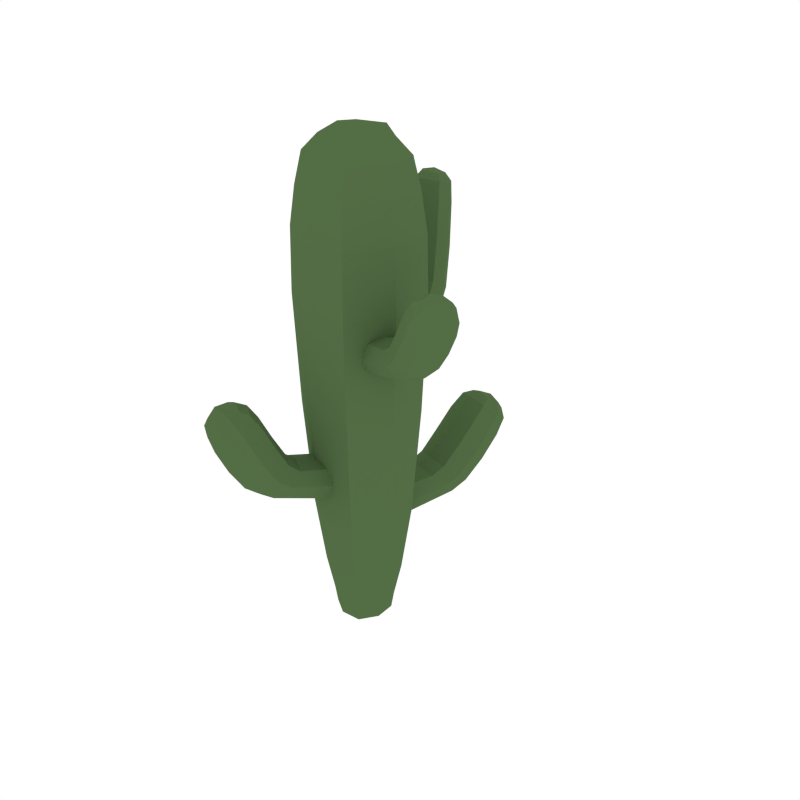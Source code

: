 # Source: Cactus_2.blend  (saved by Blender 2.91.10; exported with 4.5.12 LTS)
import bpy
from mathutils import Matrix  # noqa: F401  (used for matrix-valued properties, if any)

bpy.ops.wm.read_factory_settings(use_empty=True)
scene = bpy.context.scene
scene.name = 'Scene'

# ---- collections
col_collection_1 = bpy.data.collections.new('Collection 1'); scene.collection.children.link(col_collection_1)

# ---- materials (node trees are filled in below, after node groups)
mat_green = bpy.data.materials.new('Green')
mat_green.alpha_threshold = 0.0
mat_green.diffuse_color = (0.08744, 0.1523, 0.05986, 1.0)
mat_green.roughness = 0.5

# ---- material node trees

# ---- world
world_world = bpy.data.worlds.new('World'); scene.world = world_world
world_world.color = (1.0, 1.0, 1.0)
world_world.use_sun_shadow = False
world_world.sun_shadow_jitter_overblur = 0.0
world_world.cycles.sampling_method = 'NONE'
world_world.cycles.sample_map_resolution = 256

# ---- meshes
me_circle = bpy.data.meshes.new('Circle')
me_circle.from_pydata([(-1.187e-07, 2.85e-07, 0.0)], [], [])
_uv = me_circle.uv_layers.new(name='UVMap')
_uv.uv.foreach_set('vector', [])
me_circle.use_remesh_fix_poles = True
me_circle.use_remesh_preserve_attributes = False
me_circle.use_mirror_vertex_groups = False
me_circle.update()
me_cube_029 = bpy.data.meshes.new('Cube.029')
me_cube_029.from_pydata([(-0.1181, 0.03403, 0.1875), (0.03403, 0.1181, 0.1875), (0.1181, -0.03403, 0.1875), (-0.03403, -0.1181, 0.1875), (0.0, 0.0, -0.01073), (0.05394, 0.1872, 1.367), (0.1485, -0.04277, 1.594), (0.1872, -0.05394, 1.367), (-0.1872, 0.05394, 1.367), (-0.05394, -0.1872, 1.367), (0.0, 0.0, 1.687), (-0.1485, 0.04277, 1.594), (-0.04277, -0.1485, 1.594), (0.04277, 0.1485, 1.594), (-0.02471, -0.08579, 0.01151), (0.08579, -0.02471, 0.01151), (0.02471, 0.08579, 0.01151), (-0.08579, 0.02471, 0.01151), (0.4287, -0.1765, 1.124), (0.4078, -0.2379, 1.274), (0.3438, -0.2231, 1.161), (0.3946, -0.08585, 1.161), (0.3098, -0.1324, 1.197), (0.4486, -0.1839, 1.307), (0.4529, -0.1163, 1.274), (0.3777, -0.1576, 1.306), (0.483, -0.1966, 1.241), (0.2403, -0.1067, 1.111), (0.3162, -0.06021, 1.072), (0.2676, -0.1914, 1.072), (0.3435, -0.1449, 1.033), (0.2053, -0.09373, 0.987), (0.1503, -0.1453, 1.04), (0.1972, -0.01878, 1.04), (0.1422, -0.07037, 1.093), (-0.1431, -0.441, 0.6869), (-0.2125, -0.4124, 0.8589), (-0.2032, -0.3453, 0.7245), (-0.04133, -0.3919, 0.7245), (-0.1014, -0.2962, 0.762), (-0.1464, -0.4522, 0.899), (-0.06913, -0.4537, 0.8589), (-0.1223, -0.3688, 0.8922), (-0.1593, -0.4972, 0.8256), (-0.07949, -0.2201, 0.6583), (-0.02036, -0.3057, 0.6169), (-0.1751, -0.2612, 0.6169), (-0.116, -0.3468, 0.5755), (-0.07002, -0.1872, 0.5129), (-0.1329, -0.125, 0.5717), (0.01633, -0.168, 0.5717), (-0.04658, -0.1059, 0.6305), (0.1167, 0.4611, 0.4534), (0.2015, 0.4713, 0.6317), (0.1831, 0.3711, 0.5103), (0.01269, 0.4202, 0.5103), (0.07906, 0.3302, 0.5671), (0.1343, 0.5221, 0.6679), (0.05047, 0.5148, 0.6317), (0.1093, 0.4351, 0.682), (0.1427, 0.551, 0.5813), (0.04963, 0.2281, 0.4801), (-0.01593, 0.3068, 0.4217), (0.147, 0.2598, 0.4217), (0.08144, 0.3385, 0.3632), (0.03013, 0.1604, 0.3395), (0.1007, 0.1099, 0.41), (-0.05648, 0.1551, 0.41), (0.01404, 0.1046, 0.4806), (-0.05065, -0.1758, 0.7869), (-0.1758, 0.05065, 0.7869), (0.1758, -0.05065, 0.7869), (0.05065, 0.1758, 0.7869), (-0.0678, 0.4721, 1.183), (-0.02555, 0.4735, 1.399), (0.01138, 0.4215, 1.206), (-0.1243, 0.3977, 1.208), (-0.04514, 0.3471, 1.232), (-0.08595, 0.4691, 1.437), (-0.1449, 0.4478, 1.403), (-0.0723, 0.4026, 1.415), (-0.09818, 0.5186, 1.387), (-0.0171, 0.2814, 1.078), (-0.08924, 0.3241, 1.041), (0.04147, 0.3414, 1.041), (-0.03067, 0.3841, 1.004), (-0.0125, 0.2465, 0.9608), (0.05468, 0.2234, 1.011), (-0.07138, 0.2068, 1.011), (-0.004201, 0.1837, 1.061), (-0.06434, 0.01854, -0.005168), (-0.1141, -0.06308, 0.1875), (-0.1487, 0.04285, 0.4142), (-0.04581, 0.08288, 0.01151), (0.01854, 0.06434, -0.005168), (0.04285, 0.1487, 0.4142), (0.08288, 0.04581, 0.01151), (0.06434, -0.01854, -0.005168), (0.1487, -0.04285, 0.4142), (0.04581, -0.08288, 0.01151), (-0.01854, -0.06434, -0.005168), (-0.04285, -0.1487, 0.4142), (-0.1706, 0.04914, 1.491), (0.04914, 0.1706, 1.491), (0.1706, -0.04914, 1.491), (-0.04914, -0.1706, 1.491), (-0.09997, 0.1809, 1.367), (0.1699, 0.09388, 0.7869), (0.09388, -0.1699, 0.7869), (-0.1809, -0.09997, 1.367), (-0.09894, 0.0285, 1.664), (0.0285, 0.09894, 1.664), (0.09894, -0.0285, 1.664), (-0.0285, -0.09894, 1.664), (0.1434, 0.07927, 1.594), (0.07927, -0.1434, 1.594), (-0.1434, -0.07927, 1.594), (-0.07927, 0.1434, 1.594), (-0.08288, -0.04581, 0.01151), (-0.06308, 0.1141, 0.1875), (0.1141, 0.06308, 0.1875), (0.06308, -0.1141, 0.1875), (-0.02704, -0.09388, 0.06662), (0.09388, -0.02704, 0.06662), (0.02704, 0.09388, 0.06662), (-0.09388, 0.02704, 0.06662), (0.113, 0.01055, 1.018), (0.1075, -0.05749, 0.9547), (0.06732, -0.1127, 1.018), (0.07282, -0.04464, 1.081), (0.4311, -0.1002, 1.229), (0.4647, -0.1899, 1.192), (0.3808, -0.2359, 1.229), (0.3472, -0.1463, 1.265), (0.4329, -0.1195, 1.133), (0.1798, -0.1383, 1.0), (0.1325, -0.1207, 1.08), (0.3437, -0.08648, 1.188), (0.459, -0.1417, 1.299), (0.4791, -0.1952, 1.277), (0.429, -0.2227, 1.299), (0.4089, -0.1692, 1.321), (0.4529, -0.2374, 1.249), (0.3739, -0.2081, 1.298), (0.4077, -0.1169, 1.298), (0.4867, -0.1462, 1.249), (0.3488, -0.09094, 1.042), (0.3947, -0.2225, 1.133), (0.3056, -0.1894, 1.188), (0.2714, -0.06227, 1.101), (0.272, -0.1184, 1.135), (0.3532, -0.07266, 1.099), (0.3037, -0.2061, 1.099), (0.3849, -0.1603, 1.062), (0.3123, -0.1894, 1.042), (0.235, -0.1607, 1.101), (0.215, -0.04336, 1.0), (0.1677, -0.02583, 1.08), (0.2888, -0.1247, 1.015), (0.2211, -0.1732, 1.059), (0.2691, -0.0438, 1.059), (0.2015, -0.09231, 1.104), (0.04231, -0.07051, 0.5397), (-0.03746, -0.07419, 0.4685), (-0.103, -0.02864, 0.5397), (-0.02327, -0.02496, 0.6108), (-0.05341, -0.4304, 0.8052), (-0.1541, -0.4789, 0.7681), (-0.2134, -0.3843, 0.8052), (-0.1128, -0.3357, 0.8424), (-0.07722, -0.4404, 0.6963), (-0.1231, -0.1609, 0.5276), (-0.1055, -0.0999, 0.6158), (-0.04592, -0.3318, 0.7526), (-0.0972, -0.4612, 0.889), (-0.1573, -0.4902, 0.8668), (-0.1928, -0.4337, 0.889), (-0.1327, -0.4047, 0.9112), (-0.2085, -0.4657, 0.8339), (-0.1807, -0.3694, 0.8839), (-0.07319, -0.4004, 0.8839), (-0.1009, -0.4966, 0.8339), (-0.0534, -0.3477, 0.5859), (-0.1986, -0.4054, 0.6963), (-0.1673, -0.2968, 0.7526), (-0.02602, -0.2527, 0.648), (-0.08977, -0.2558, 0.6883), (-0.03096, -0.3474, 0.6504), (-0.1883, -0.3021, 0.6504), (-0.1295, -0.3937, 0.6125), (-0.1695, -0.3142, 0.5859), (-0.1421, -0.2192, 0.648), (-0.01112, -0.1932, 0.5276), (0.006462, -0.1321, 0.6158), (-0.09779, -0.2836, 0.5507), (-0.1584, -0.2073, 0.599), (-0.005834, -0.2512, 0.599), (-0.06646, -0.1749, 0.6473), (-0.0852, 0.04774, 0.4017), (-0.00621, 0.03427, 0.3226), (0.06783, 0.003649, 0.4017), (-0.01115, 0.01711, 0.4809), (0.03053, 0.4784, 0.5832), (0.1334, 0.5188, 0.527), (0.199, 0.4299, 0.5832), (0.09613, 0.3895, 0.6394), (0.04813, 0.4631, 0.4676), (0.08704, 0.1365, 0.3571), (0.07498, 0.09458, 0.4629), (0.01986, 0.365, 0.5529), (0.08194, 0.5294, 0.6589), (0.1434, 0.5535, 0.6253), (0.1825, 0.5004, 0.6589), (0.1211, 0.4762, 0.6924), (0.1951, 0.5202, 0.5939), (0.1701, 0.4333, 0.6694), (0.05682, 0.4659, 0.6694), (0.08187, 0.5528, 0.5939), (0.01637, 0.3423, 0.3779), (0.1759, 0.4263, 0.4676), (0.1477, 0.3282, 0.5529), (-0.007497, 0.2595, 0.4655), (0.06218, 0.2717, 0.5018), (-0.002858, 0.3573, 0.4455), (0.1628, 0.3095, 0.4455), (0.09776, 0.3952, 0.3893), (0.1386, 0.3071, 0.3779), (0.1147, 0.2243, 0.4655), (-0.03081, 0.1704, 0.3571), (-0.04287, 0.1285, 0.4629), (0.06112, 0.268, 0.3538), (0.1286, 0.2005, 0.4171), (-0.03199, 0.2467, 0.4171), (0.03554, 0.1792, 0.4803), (-0.09388, 0.1699, 0.7869), (0.1809, 0.09997, 1.367), (0.09997, -0.1809, 1.367), (-0.1699, -0.09388, 0.7869), (-0.05512, -0.1913, 1.155), (-0.1913, 0.05512, 1.155), (0.1913, -0.05512, 1.155), (0.05512, 0.1913, 1.155), (-0.05873, 0.1237, 0.9898), (0.0003718, 0.1491, 0.9304), (0.06404, 0.1399, 0.9898), (0.004933, 0.1145, 1.049), (-0.1444, 0.4299, 1.336), (-0.09131, 0.5076, 1.317), (-0.01097, 0.4573, 1.333), (-0.06407, 0.3796, 1.353), (-0.1159, 0.4475, 1.19), (0.03581, 0.2449, 0.9734), (0.04203, 0.1978, 1.049), (-0.09887, 0.3538, 1.227), (-0.1256, 0.4584, 1.429), (-0.0944, 0.5057, 1.418), (-0.046, 0.4756, 1.426), (-0.07715, 0.4283, 1.437), (-0.05018, 0.5138, 1.389), (-0.03077, 0.4267, 1.41), (-0.1203, 0.4075, 1.413), (-0.1397, 0.4945, 1.392), (-0.07799, 0.3648, 1.013), (-0.01408, 0.4653, 1.188), (0.002915, 0.3716, 1.225), (-0.06781, 0.2877, 1.069), (-0.02599, 0.3121, 1.119), (-0.1006, 0.3597, 1.087), (0.03202, 0.3786, 1.087), (-0.04261, 0.4262, 1.055), (0.02004, 0.3778, 1.013), (0.03022, 0.3007, 1.069), (-0.05873, 0.2324, 0.9734), (-0.05251, 0.1853, 1.049), (-0.02348, 0.3297, 0.9868), (0.0467, 0.2947, 1.029), (-0.08217, 0.2777, 1.029), (-0.01199, 0.2427, 1.071), (-0.06139, -0.03393, -0.0008446), (-0.1437, -0.07941, 0.4142), (-0.03393, 0.06139, -0.0008446), (-0.07941, 0.1437, 0.4142), (0.03393, -0.06139, -0.0008446), (0.07941, -0.1437, 0.4142), (0.06139, 0.03393, -0.0008446), (0.1437, 0.07941, 0.4142), (-0.1648, -0.09108, 1.491), (-0.09108, 0.1648, 1.491), (0.1648, 0.09108, 1.491), (0.09108, -0.1648, 1.491), (-0.09914, -0.05479, 1.646), (-0.05479, 0.09914, 1.646), (0.09914, 0.05479, 1.646), (0.05479, -0.09914, 1.646), (-0.09069, -0.05012, 0.06662), (-0.05012, 0.09069, 0.06662), (0.09069, 0.05012, 0.06662), (0.05012, -0.09069, 0.06662), (0.09428, -3.181e-05, 1.065), (0.1203, -0.009667, 0.9704), (0.06003, -0.09246, 1.065), (0.08603, -0.1021, 0.9704), (0.3807, -0.1009, 1.256), (0.4689, -0.1335, 1.201), (0.4312, -0.2353, 1.201), (0.343, -0.2026, 1.256), (0.4248, -0.1392, 1.309), (0.4794, -0.1595, 1.276), (0.4561, -0.2225, 1.276), (0.4015, -0.2023, 1.309), (0.3893, -0.105, 1.071), (0.3523, -0.2051, 1.071), (0.2676, -0.1737, 1.126), (0.3046, -0.07364, 1.126), (0.2599, -0.1691, 1.026), (0.1944, -0.1449, 1.093), (0.2958, -0.0721, 1.026), (0.2304, -0.04784, 1.093), (0.02946, -0.04681, 0.593), (0.01882, -0.08374, 0.4863), (-0.07956, -0.01541, 0.593), (-0.09019, -0.05233, 0.4863), (-0.05795, -0.3709, 0.8331), (-0.08889, -0.4783, 0.7774), (-0.2089, -0.4437, 0.7774), (-0.178, -0.3363, 0.8331), (-0.09715, -0.4211, 0.8985), (-0.1163, -0.4877, 0.8639), (-0.1907, -0.4663, 0.8639), (-0.1715, -0.3997, 0.8985), (-0.06552, -0.3934, 0.622), (-0.1835, -0.3594, 0.622), (-0.1537, -0.256, 0.6788), (-0.03573, -0.29, 0.6788), (-0.1511, -0.2535, 0.5628), (-0.1276, -0.172, 0.6352), (-0.03666, -0.2865, 0.5628), (-0.01316, -0.2049, 0.6352), (-0.06792, 0.03579, 0.4611), (-0.06421, 0.04866, 0.3424), (0.04685, 0.002724, 0.4611), (0.05056, 0.0156, 0.3424), (0.03761, 0.4239, 0.6254), (0.06556, 0.5209, 0.5411), (0.1919, 0.4845, 0.5411), (0.164, 0.3875, 0.6254), (0.08283, 0.4904, 0.6779), (0.1001, 0.5505, 0.6257), (0.1784, 0.528, 0.6257), (0.1611, 0.4679, 0.6779), (0.03119, 0.3976, 0.4033), (0.1554, 0.3618, 0.4033), (0.1287, 0.2692, 0.4877), (0.004505, 0.305, 0.4877), (0.1182, 0.2395, 0.3696), (0.09897, 0.1729, 0.4645), (-0.002313, 0.2743, 0.3696), (-0.0215, 0.2076, 0.4645), (-0.1022, 0.1848, 1.155), (0.1848, 0.1022, 1.155), (0.1022, -0.1848, 1.155), (-0.1848, -0.1022, 1.155), (-0.04167, 0.1128, 1.034), (-0.0451, 0.1387, 0.9452), (0.0504, 0.1249, 1.034), (0.04698, 0.1508, 0.9452), (-0.1175, 0.3854, 1.349), (-0.1379, 0.4813, 1.323), (-0.03786, 0.5018, 1.32), (-0.01743, 0.4059, 1.347), (-0.1099, 0.4286, 1.429), (-0.1233, 0.4888, 1.414), (-0.0614, 0.5021, 1.412), (-0.04799, 0.4419, 1.427), (-0.09027, 0.4048, 1.063), (0.00921, 0.4191, 1.063), (0.02167, 0.3334, 1.111), (-0.07781, 0.3192, 1.111), (0.02629, 0.3252, 0.9974), (0.0349, 0.26, 1.061), (-0.07037, 0.3124, 0.9974), (-0.06175, 0.2472, 1.061)], [], [(0, 125, 294, 91), (0, 91, 279, 92), (0, 92, 281, 119), (0, 119, 295, 125), (1, 124, 295, 119), (1, 119, 281, 95), (1, 95, 285, 120), (1, 120, 296, 124), (2, 123, 296, 120), (2, 120, 285, 98), (2, 98, 283, 121), (2, 121, 297, 123), (3, 122, 297, 121), (3, 121, 283, 101), (3, 101, 279, 91), (3, 91, 294, 122), (4, 90, 280, 94), (4, 94, 284, 97), (4, 97, 282, 100), (4, 100, 278, 90), (5, 235, 359, 241), (5, 241, 358, 106), (5, 106, 287, 103), (5, 103, 288, 235), (6, 115, 289, 104), (6, 104, 288, 114), (6, 114, 292, 112), (6, 112, 293, 115), (7, 236, 360, 240), (7, 240, 359, 235), (7, 235, 288, 104), (7, 104, 289, 236), (8, 106, 358, 239), (8, 239, 361, 109), (8, 109, 286, 102), (8, 102, 287, 106), (9, 109, 361, 238), (9, 238, 360, 236), (9, 236, 289, 105), (9, 105, 286, 109), (10, 112, 292, 111), (10, 111, 291, 110), (10, 110, 290, 113), (10, 113, 293, 112), (11, 117, 287, 102), (11, 102, 286, 116), (11, 116, 290, 110), (11, 110, 291, 117), (12, 116, 286, 105), (12, 105, 289, 115), (12, 115, 293, 113), (12, 113, 290, 116), (13, 114, 288, 103), (13, 103, 287, 117), (13, 117, 291, 111), (13, 111, 292, 114), (14, 100, 282, 99), (14, 99, 297, 122), (14, 122, 294, 118), (14, 118, 278, 100), (15, 97, 284, 96), (15, 96, 296, 123), (15, 123, 297, 99), (15, 99, 282, 97), (16, 94, 280, 93), (16, 93, 295, 124), (16, 124, 296, 96), (16, 96, 284, 94), (17, 90, 278, 118), (17, 118, 294, 125), (17, 125, 295, 93), (17, 93, 280, 90), (18, 147, 311, 153), (18, 153, 310, 134), (18, 134, 303, 131), (18, 131, 304, 147), (19, 143, 305, 132), (19, 132, 304, 142), (19, 142, 308, 140), (19, 140, 309, 143), (20, 148, 312, 152), (20, 152, 311, 147), (20, 147, 304, 132), (20, 132, 305, 148), (21, 134, 310, 151), (21, 151, 313, 137), (21, 137, 302, 130), (21, 130, 303, 134), (22, 137, 313, 150), (22, 150, 312, 148), (22, 148, 305, 133), (22, 133, 302, 137), (23, 140, 308, 139), (23, 139, 307, 138), (23, 138, 306, 141), (23, 141, 309, 140), (24, 145, 303, 130), (24, 130, 302, 144), (24, 144, 306, 138), (24, 138, 307, 145), (25, 144, 302, 133), (25, 133, 305, 143), (25, 143, 309, 141), (25, 141, 306, 144), (26, 142, 304, 131), (26, 131, 303, 145), (26, 145, 307, 139), (26, 139, 308, 142), (27, 149, 317, 161), (27, 161, 315, 155), (27, 155, 312, 150), (27, 150, 313, 149), (28, 146, 316, 160), (28, 160, 317, 149), (28, 149, 313, 151), (28, 151, 310, 146), (29, 155, 315, 159), (29, 159, 314, 154), (29, 154, 311, 152), (29, 152, 312, 155), (30, 154, 314, 158), (30, 158, 316, 146), (30, 146, 310, 153), (30, 153, 311, 154), (31, 135, 301, 127), (31, 127, 299, 156), (31, 156, 316, 158), (31, 158, 314, 135), (32, 136, 300, 128), (32, 128, 301, 135), (32, 135, 314, 159), (32, 159, 315, 136), (33, 156, 299, 126), (33, 126, 298, 157), (33, 157, 317, 160), (33, 160, 316, 156), (34, 157, 298, 129), (34, 129, 300, 136), (34, 136, 315, 161), (34, 161, 317, 157), (35, 183, 331, 189), (35, 189, 330, 170), (35, 170, 323, 167), (35, 167, 324, 183), (36, 179, 325, 168), (36, 168, 324, 178), (36, 178, 328, 176), (36, 176, 329, 179), (37, 184, 332, 188), (37, 188, 331, 183), (37, 183, 324, 168), (37, 168, 325, 184), (38, 170, 330, 187), (38, 187, 333, 173), (38, 173, 322, 166), (38, 166, 323, 170), (39, 173, 333, 186), (39, 186, 332, 184), (39, 184, 325, 169), (39, 169, 322, 173), (40, 176, 328, 175), (40, 175, 327, 174), (40, 174, 326, 177), (40, 177, 329, 176), (41, 181, 323, 166), (41, 166, 322, 180), (41, 180, 326, 174), (41, 174, 327, 181), (42, 180, 322, 169), (42, 169, 325, 179), (42, 179, 329, 177), (42, 177, 326, 180), (43, 178, 324, 167), (43, 167, 323, 181), (43, 181, 327, 175), (43, 175, 328, 178), (44, 185, 337, 197), (44, 197, 335, 191), (44, 191, 332, 186), (44, 186, 333, 185), (45, 182, 336, 196), (45, 196, 337, 185), (45, 185, 333, 187), (45, 187, 330, 182), (46, 191, 335, 195), (46, 195, 334, 190), (46, 190, 331, 188), (46, 188, 332, 191), (47, 190, 334, 194), (47, 194, 336, 182), (47, 182, 330, 189), (47, 189, 331, 190), (48, 171, 321, 163), (48, 163, 319, 192), (48, 192, 336, 194), (48, 194, 334, 171), (49, 172, 320, 164), (49, 164, 321, 171), (49, 171, 334, 195), (49, 195, 335, 172), (50, 192, 319, 162), (50, 162, 318, 193), (50, 193, 337, 196), (50, 196, 336, 192), (51, 193, 318, 165), (51, 165, 320, 172), (51, 172, 335, 197), (51, 197, 337, 193), (52, 219, 351, 225), (52, 225, 350, 206), (52, 206, 343, 203), (52, 203, 344, 219), (53, 215, 345, 204), (53, 204, 344, 214), (53, 214, 348, 212), (53, 212, 349, 215), (54, 220, 352, 224), (54, 224, 351, 219), (54, 219, 344, 204), (54, 204, 345, 220), (55, 206, 350, 223), (55, 223, 353, 209), (55, 209, 342, 202), (55, 202, 343, 206), (56, 209, 353, 222), (56, 222, 352, 220), (56, 220, 345, 205), (56, 205, 342, 209), (57, 212, 348, 211), (57, 211, 347, 210), (57, 210, 346, 213), (57, 213, 349, 212), (58, 217, 343, 202), (58, 202, 342, 216), (58, 216, 346, 210), (58, 210, 347, 217), (59, 216, 342, 205), (59, 205, 345, 215), (59, 215, 349, 213), (59, 213, 346, 216), (60, 214, 344, 203), (60, 203, 343, 217), (60, 217, 347, 211), (60, 211, 348, 214), (61, 221, 357, 233), (61, 233, 355, 227), (61, 227, 352, 222), (61, 222, 353, 221), (62, 218, 356, 232), (62, 232, 357, 221), (62, 221, 353, 223), (62, 223, 350, 218), (63, 227, 355, 231), (63, 231, 354, 226), (63, 226, 351, 224), (63, 224, 352, 227), (64, 226, 354, 230), (64, 230, 356, 218), (64, 218, 350, 225), (64, 225, 351, 226), (65, 207, 341, 199), (65, 199, 339, 228), (65, 228, 356, 230), (65, 230, 354, 207), (66, 208, 340, 200), (66, 200, 341, 207), (66, 207, 354, 231), (66, 231, 355, 208), (67, 228, 339, 198), (67, 198, 338, 229), (67, 229, 357, 232), (67, 232, 356, 228), (68, 229, 338, 201), (68, 201, 340, 208), (68, 208, 355, 233), (68, 233, 357, 229), (69, 237, 279, 101), (69, 101, 283, 108), (69, 108, 360, 238), (69, 238, 361, 237), (70, 234, 281, 92), (70, 92, 279, 237), (70, 237, 361, 239), (70, 239, 358, 234), (71, 108, 283, 98), (71, 98, 285, 107), (71, 107, 359, 240), (71, 240, 360, 108), (72, 107, 285, 95), (72, 95, 281, 234), (72, 234, 358, 241), (72, 241, 359, 107), (73, 263, 375, 269), (73, 269, 374, 250), (73, 250, 367, 247), (73, 247, 368, 263), (74, 259, 369, 248), (74, 248, 368, 258), (74, 258, 372, 256), (74, 256, 373, 259), (75, 264, 376, 268), (75, 268, 375, 263), (75, 263, 368, 248), (75, 248, 369, 264), (76, 250, 374, 267), (76, 267, 377, 253), (76, 253, 366, 246), (76, 246, 367, 250), (77, 253, 377, 266), (77, 266, 376, 264), (77, 264, 369, 249), (77, 249, 366, 253), (78, 256, 372, 255), (78, 255, 371, 254), (78, 254, 370, 257), (78, 257, 373, 256), (79, 261, 367, 246), (79, 246, 366, 260), (79, 260, 370, 254), (79, 254, 371, 261), (80, 260, 366, 249), (80, 249, 369, 259), (80, 259, 373, 257), (80, 257, 370, 260), (81, 258, 368, 247), (81, 247, 367, 261), (81, 261, 371, 255), (81, 255, 372, 258), (82, 265, 381, 277), (82, 277, 379, 271), (82, 271, 376, 266), (82, 266, 377, 265), (83, 262, 380, 276), (83, 276, 381, 265), (83, 265, 377, 267), (83, 267, 374, 262), (84, 271, 379, 275), (84, 275, 378, 270), (84, 270, 375, 268), (84, 268, 376, 271), (85, 270, 378, 274), (85, 274, 380, 262), (85, 262, 374, 269), (85, 269, 375, 270), (86, 251, 365, 243), (86, 243, 363, 272), (86, 272, 380, 274), (86, 274, 378, 251), (87, 252, 364, 244), (87, 244, 365, 251), (87, 251, 378, 275), (87, 275, 379, 252), (88, 272, 363, 242), (88, 242, 362, 273), (88, 273, 381, 276), (88, 276, 380, 272), (89, 273, 362, 245), (89, 245, 364, 252), (89, 252, 379, 277), (89, 277, 381, 273)])
me_cube_029.materials.append(mat_green)
me_cube_029.use_remesh_preserve_volume = False
me_cube_029.use_remesh_preserve_attributes = False
me_cube_029.use_mirror_vertex_groups = False
me_cube_029.update()

# ---- objects
ob_circle = bpy.data.objects.new('Circle', me_circle)
ob_cactus_2 = bpy.data.objects.new('Cactus_2', me_cube_029)

# ---- transforms, parenting, visibility, modifiers, constraints
ob_circle.location = (0.0, 0.0, 0.0)
ob_circle.lineart.crease_threshold = 0.0
ob_cactus_2.location = (0.0, 0.0, 0.0)
ob_cactus_2.lineart.crease_threshold = 0.0

# ---- collection membership
scene.collection.objects.link(ob_circle)
col_collection_1.objects.link(ob_cactus_2)

# ---- scene / render settings (as saved in the file)
scene.frame_start = 1; scene.frame_end = 250; scene.frame_set(0)
scene.render.engine = 'CYCLES'
scene.render.resolution_x = 1000
scene.render.resolution_y = 1000
scene.render.dither_intensity = 0.0
scene.cycles.samples = 200
scene.cycles.sampling_pattern = 'TABULATED_SOBOL'
scene.cycles.light_sampling_threshold = 0.0
scene.cycles.use_adaptive_sampling = False
scene.cycles.use_light_tree = False
scene.cycles.caustics_reflective = False
scene.cycles.caustics_refractive = False
scene.cycles.blur_glossy = 0.0
scene.cycles.max_bounces = 2
scene.cycles.pixel_filter_type = 'GAUSSIAN'
scene.cycles.sample_clamp_indirect = 0.0
scene.view_settings.view_transform = 'Standard'
bpy.context.view_layer.update()

# ---- added for rendering (the .blend has no active camera): camera
cam_auto = bpy.data.cameras.new('AutoCamera')
cam_auto.lens = 50.0
cam_auto.sensor_width = 36.0
cam_auto.clip_end = 1000.0
ob_auto_camera = bpy.data.objects.new('AutoCamera', cam_auto)
scene.collection.objects.link(ob_auto_camera)
ob_auto_camera.location = (2.09411, -2.32081, 2.40405)
ob_auto_camera.rotation_euler = (1.09748, -7.21219e-08, 0.694738)
scene.camera = ob_auto_camera
bpy.context.view_layer.update()
